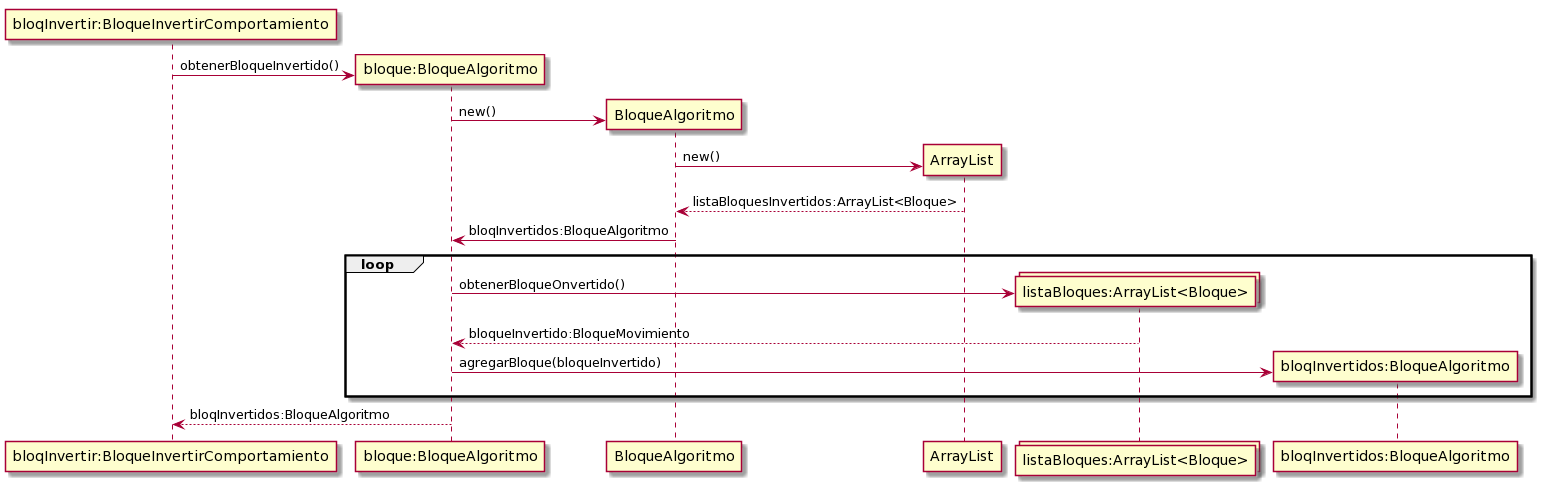

The diagram above was rendered by PlantUML. Its source (embedded in the PNG):
@startuml
"bloqInvertir:BloqueInvertirComportamiento" -> "bloque:BloqueAlgoritmo" **:obtenerBloqueInvertido()
"bloque:BloqueAlgoritmo" -> BloqueAlgoritmo **:new()
BloqueAlgoritmo -> ArrayList **:new()
return listaBloquesInvertidos:ArrayList<Bloque>
BloqueAlgoritmo -> "bloque:BloqueAlgoritmo" :bloqInvertidos:BloqueAlgoritmo


collections "listaBloques:ArrayList<Bloque>"
loop
"bloque:BloqueAlgoritmo" -> "listaBloques:ArrayList<Bloque>" **:obtenerBloqueOnvertido()
return bloqueInvertido:BloqueMovimiento
"bloque:BloqueAlgoritmo" -> "bloqInvertidos:BloqueAlgoritmo" **:agregarBloque(bloqueInvertido)
end

"bloque:BloqueAlgoritmo" --> "bloqInvertir:BloqueInvertirComportamiento" :bloqInvertidos:BloqueAlgoritmo
@enduml